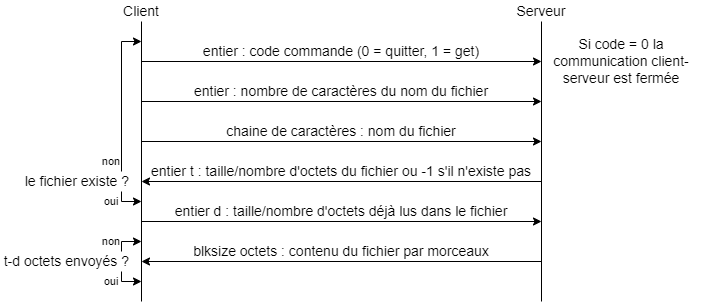

The diagram above was exported from draw.io. Its source (the exported page's mxGraphModel, read from the mxfile embedded in the PNG):
<mxGraphModel dx="918" dy="505" grid="1" gridSize="10" guides="1" tooltips="1" connect="1" arrows="1" fold="1" page="1" pageScale="1" pageWidth="827" pageHeight="1169" math="0" shadow="0">
  <root>
    <mxCell id="0" />
    <mxCell id="1" parent="0" />
    <mxCell id="HmDkkWHDEEoavgmJ92DL-2" value="" style="endArrow=none;html=1;rounded=0;entryX=0.5;entryY=1;entryDx=0;entryDy=0;endFill=0;startArrow=none;startFill=0;" parent="1" target="HmDkkWHDEEoavgmJ92DL-4" edge="1">
      <mxGeometry width="50" height="50" relative="1" as="geometry">
        <mxPoint x="160" y="320" as="sourcePoint" />
        <mxPoint x="159.6" as="targetPoint" />
        <Array as="points">
          <mxPoint x="160" y="320" />
        </Array>
      </mxGeometry>
    </mxCell>
    <mxCell id="HmDkkWHDEEoavgmJ92DL-3" value="" style="endArrow=none;html=1;rounded=0;" parent="1" edge="1">
      <mxGeometry width="50" height="50" relative="1" as="geometry">
        <mxPoint x="560" y="320" as="sourcePoint" />
        <mxPoint x="560" y="40" as="targetPoint" />
      </mxGeometry>
    </mxCell>
    <mxCell id="HmDkkWHDEEoavgmJ92DL-4" value="&lt;font style=&quot;font-size: 14px&quot;&gt;Client&lt;/font&gt;" style="text;html=1;strokeColor=none;fillColor=none;align=center;verticalAlign=middle;whiteSpace=wrap;rounded=0;" parent="1" vertex="1">
      <mxGeometry x="130" y="20" width="60" height="20" as="geometry" />
    </mxCell>
    <mxCell id="HmDkkWHDEEoavgmJ92DL-5" value="&lt;font style=&quot;font-size: 14px&quot;&gt;Serveur&lt;br&gt;&lt;/font&gt;" style="text;html=1;strokeColor=none;fillColor=none;align=center;verticalAlign=middle;whiteSpace=wrap;rounded=0;" parent="1" vertex="1">
      <mxGeometry x="530" y="20" width="60" height="20" as="geometry" />
    </mxCell>
    <mxCell id="HmDkkWHDEEoavgmJ92DL-6" value="" style="endArrow=classic;html=1;rounded=0;fontSize=14;" parent="1" edge="1">
      <mxGeometry width="50" height="50" relative="1" as="geometry">
        <mxPoint x="160" y="80" as="sourcePoint" />
        <mxPoint x="560" y="80" as="targetPoint" />
      </mxGeometry>
    </mxCell>
    <mxCell id="HmDkkWHDEEoavgmJ92DL-7" value="entier : code commande (0 = quitter, 1 = get)" style="text;html=1;strokeColor=none;fillColor=none;align=center;verticalAlign=middle;whiteSpace=wrap;rounded=0;fontSize=14;" parent="1" vertex="1">
      <mxGeometry x="160" y="60" width="400" height="20" as="geometry" />
    </mxCell>
    <mxCell id="HmDkkWHDEEoavgmJ92DL-9" value="" style="endArrow=classic;html=1;rounded=0;fontSize=14;" parent="1" edge="1">
      <mxGeometry width="50" height="50" relative="1" as="geometry">
        <mxPoint x="160" y="120" as="sourcePoint" />
        <mxPoint x="560" y="120" as="targetPoint" />
      </mxGeometry>
    </mxCell>
    <mxCell id="HmDkkWHDEEoavgmJ92DL-11" value="entier : nombre de caractères du nom du fichier" style="text;html=1;strokeColor=none;fillColor=none;align=center;verticalAlign=middle;whiteSpace=wrap;rounded=0;fontSize=14;" parent="1" vertex="1">
      <mxGeometry x="160" y="100" width="400" height="20" as="geometry" />
    </mxCell>
    <mxCell id="HmDkkWHDEEoavgmJ92DL-12" value="" style="endArrow=classic;html=1;rounded=0;fontSize=14;" parent="1" edge="1">
      <mxGeometry width="50" height="50" relative="1" as="geometry">
        <mxPoint x="160" y="160" as="sourcePoint" />
        <mxPoint x="560" y="160" as="targetPoint" />
      </mxGeometry>
    </mxCell>
    <mxCell id="HmDkkWHDEEoavgmJ92DL-13" value="chaine de caractères : nom du fichier" style="text;html=1;strokeColor=none;fillColor=none;align=center;verticalAlign=middle;whiteSpace=wrap;rounded=0;fontSize=14;" parent="1" vertex="1">
      <mxGeometry x="160" y="140" width="400" height="20" as="geometry" />
    </mxCell>
    <mxCell id="HmDkkWHDEEoavgmJ92DL-14" value="" style="endArrow=classic;html=1;rounded=0;fontSize=14;" parent="1" edge="1">
      <mxGeometry width="50" height="50" relative="1" as="geometry">
        <mxPoint x="560" y="200" as="sourcePoint" />
        <mxPoint x="160" y="200" as="targetPoint" />
      </mxGeometry>
    </mxCell>
    <mxCell id="HmDkkWHDEEoavgmJ92DL-15" value="entier t : taille/nombre d'octets du fichier ou -1 s'il n'existe pas" style="text;html=1;strokeColor=none;fillColor=none;align=center;verticalAlign=middle;whiteSpace=wrap;rounded=0;fontSize=14;" parent="1" vertex="1">
      <mxGeometry x="160" y="180" width="400" height="20" as="geometry" />
    </mxCell>
    <mxCell id="HmDkkWHDEEoavgmJ92DL-16" value="" style="endArrow=classic;html=1;rounded=0;fontSize=14;" parent="1" edge="1">
      <mxGeometry width="50" height="50" relative="1" as="geometry">
        <mxPoint x="560" y="280" as="sourcePoint" />
        <mxPoint x="160" y="280" as="targetPoint" />
      </mxGeometry>
    </mxCell>
    <mxCell id="HmDkkWHDEEoavgmJ92DL-17" value="le fichier existe ?" style="text;html=1;strokeColor=none;fillColor=none;align=right;verticalAlign=middle;whiteSpace=wrap;rounded=0;fontSize=14;" parent="1" vertex="1">
      <mxGeometry x="20" y="190" width="130" height="20" as="geometry" />
    </mxCell>
    <mxCell id="HmDkkWHDEEoavgmJ92DL-18" value="blksize octets : contenu du fichier par morceaux" style="text;html=1;strokeColor=none;fillColor=none;align=center;verticalAlign=middle;whiteSpace=wrap;rounded=0;fontSize=14;" parent="1" vertex="1">
      <mxGeometry x="160" y="260" width="400" height="20" as="geometry" />
    </mxCell>
    <mxCell id="HmDkkWHDEEoavgmJ92DL-29" value="" style="endArrow=classic;html=1;rounded=0;fontSize=11;" parent="1" edge="1">
      <mxGeometry width="50" height="50" relative="1" as="geometry">
        <mxPoint x="160" y="240" as="sourcePoint" />
        <mxPoint x="560" y="240" as="targetPoint" />
      </mxGeometry>
    </mxCell>
    <mxCell id="HmDkkWHDEEoavgmJ92DL-30" value="" style="endArrow=classic;html=1;rounded=0;fontSize=11;entryX=0;entryY=0;entryDx=0;entryDy=0;exitX=0.75;exitY=1;exitDx=0;exitDy=0;" parent="1" source="HmDkkWHDEEoavgmJ92DL-31" edge="1" target="HmDkkWHDEEoavgmJ92DL-7">
      <mxGeometry width="50" height="50" relative="1" as="geometry">
        <mxPoint x="140" y="180" as="sourcePoint" />
        <mxPoint x="160" y="80" as="targetPoint" />
        <Array as="points">
          <mxPoint x="140" y="60" />
        </Array>
      </mxGeometry>
    </mxCell>
    <mxCell id="HmDkkWHDEEoavgmJ92DL-31" value="non" style="text;html=1;strokeColor=none;fillColor=none;align=center;verticalAlign=middle;whiteSpace=wrap;rounded=0;fontSize=11;" parent="1" vertex="1">
      <mxGeometry x="110" y="170" width="40" height="20" as="geometry" />
    </mxCell>
    <mxCell id="HmDkkWHDEEoavgmJ92DL-32" value="" style="endArrow=classic;html=1;rounded=0;fontSize=11;entryX=0;entryY=0;entryDx=0;entryDy=0;exitX=0.75;exitY=0;exitDx=0;exitDy=0;" parent="1" source="HmDkkWHDEEoavgmJ92DL-33" edge="1" target="HmDkkWHDEEoavgmJ92DL-35">
      <mxGeometry width="50" height="50" relative="1" as="geometry">
        <mxPoint x="140" y="200" as="sourcePoint" />
        <mxPoint x="160" y="240" as="targetPoint" />
        <Array as="points">
          <mxPoint x="140" y="220" />
        </Array>
      </mxGeometry>
    </mxCell>
    <mxCell id="HmDkkWHDEEoavgmJ92DL-33" value="oui" style="text;html=1;strokeColor=none;fillColor=none;align=center;verticalAlign=middle;whiteSpace=wrap;rounded=0;fontSize=11;" parent="1" vertex="1">
      <mxGeometry x="110" y="210" width="40" height="20" as="geometry" />
    </mxCell>
    <mxCell id="HmDkkWHDEEoavgmJ92DL-35" value="entier d : taille/nombre d'octets déjà lus dans le fichier" style="text;html=1;strokeColor=none;fillColor=none;align=center;verticalAlign=middle;whiteSpace=wrap;rounded=0;fontSize=14;" parent="1" vertex="1">
      <mxGeometry x="160" y="220" width="400" height="20" as="geometry" />
    </mxCell>
    <mxCell id="HmDkkWHDEEoavgmJ92DL-36" value="" style="endArrow=classic;html=1;rounded=0;fontSize=11;exitX=0.75;exitY=0;exitDx=0;exitDy=0;" parent="1" edge="1" source="Pa_hyYoNJzzDwvoHRgky-6">
      <mxGeometry width="50" height="50" relative="1" as="geometry">
        <mxPoint x="70" y="300" as="sourcePoint" />
        <mxPoint x="160" y="300" as="targetPoint" />
        <Array as="points">
          <mxPoint x="140" y="300" />
        </Array>
      </mxGeometry>
    </mxCell>
    <mxCell id="HmDkkWHDEEoavgmJ92DL-37" value="&lt;font style=&quot;font-size: 14px&quot;&gt;Si code = 0 la communication client-serveur est fermée&lt;/font&gt;" style="text;html=1;strokeColor=none;fillColor=none;align=center;verticalAlign=middle;whiteSpace=wrap;rounded=0;fontSize=11;" parent="1" vertex="1">
      <mxGeometry x="560" y="50" width="160" height="60" as="geometry" />
    </mxCell>
    <mxCell id="Pa_hyYoNJzzDwvoHRgky-3" value="t-d octets envoyés ?" style="text;html=1;strokeColor=none;fillColor=none;align=right;verticalAlign=middle;whiteSpace=wrap;rounded=0;fontSize=14;" vertex="1" parent="1">
      <mxGeometry x="20" y="270" width="130" height="20" as="geometry" />
    </mxCell>
    <mxCell id="Pa_hyYoNJzzDwvoHRgky-4" value="non" style="text;html=1;strokeColor=none;fillColor=none;align=center;verticalAlign=middle;whiteSpace=wrap;rounded=0;fontSize=11;" vertex="1" parent="1">
      <mxGeometry x="110" y="250" width="40" height="20" as="geometry" />
    </mxCell>
    <mxCell id="Pa_hyYoNJzzDwvoHRgky-5" value="" style="endArrow=classic;html=1;rounded=0;fontSize=11;entryX=0;entryY=0;entryDx=0;entryDy=0;" edge="1" parent="1" target="HmDkkWHDEEoavgmJ92DL-18">
      <mxGeometry width="50" height="50" relative="1" as="geometry">
        <mxPoint x="140" y="270" as="sourcePoint" />
        <mxPoint x="160" y="300" as="targetPoint" />
        <Array as="points">
          <mxPoint x="140" y="260" />
        </Array>
      </mxGeometry>
    </mxCell>
    <mxCell id="Pa_hyYoNJzzDwvoHRgky-6" value="oui" style="text;html=1;strokeColor=none;fillColor=none;align=center;verticalAlign=middle;whiteSpace=wrap;rounded=0;fontSize=11;" vertex="1" parent="1">
      <mxGeometry x="110" y="290" width="40" height="20" as="geometry" />
    </mxCell>
  </root>
</mxGraphModel>